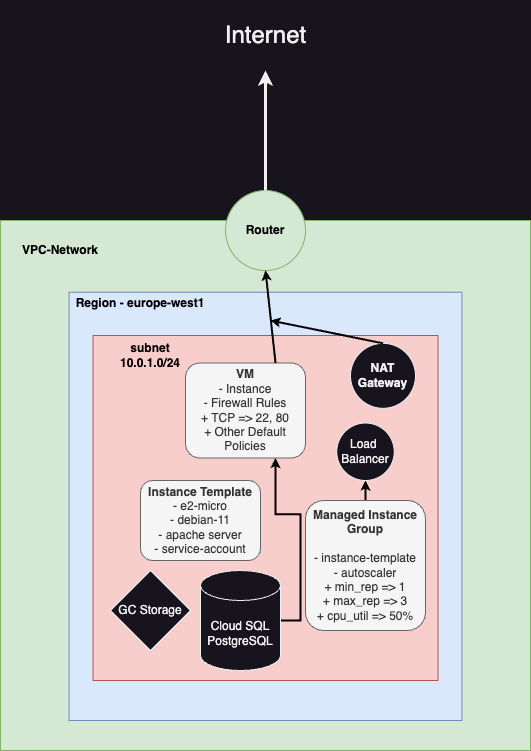

The diagram above was exported from draw.io. Its source (the exported page's mxGraphModel, read from the mxfile embedded in the PNG):
<mxGraphModel dx="954" dy="1896" grid="1" gridSize="10" guides="1" tooltips="1" connect="1" arrows="1" fold="1" page="1" pageScale="1" pageWidth="827" pageHeight="1169" math="0" shadow="0">
  <root>
    <mxCell id="0" />
    <mxCell id="1" parent="0" />
    <mxCell id="2uPofHaLCQodslYAtv9k-6" value="" style="whiteSpace=wrap;html=1;aspect=fixed;fillColor=#d5e8d4;strokeColor=#82b366;" parent="1" vertex="1">
      <mxGeometry x="500" y="10" width="530" height="530" as="geometry" />
    </mxCell>
    <mxCell id="2uPofHaLCQodslYAtv9k-11" value="&lt;font style=&quot;font-size: 24px;&quot;&gt;Internet&lt;/font&gt;" style="text;html=1;align=center;verticalAlign=middle;whiteSpace=wrap;rounded=0;" parent="1" vertex="1">
      <mxGeometry x="707.5" y="-210" width="115" height="70" as="geometry" />
    </mxCell>
    <mxCell id="2uPofHaLCQodslYAtv9k-14" value="" style="rounded=0;whiteSpace=wrap;html=1;rotation=-90;fillColor=#dae8fc;strokeColor=#6c8ebf;" parent="1" vertex="1">
      <mxGeometry x="550.86" y="99.46" width="428.28" height="392.81" as="geometry" />
    </mxCell>
    <mxCell id="2uPofHaLCQodslYAtv9k-5" value="&lt;font color=&quot;#000000&quot;&gt;&lt;b&gt;VPC-Network&lt;/b&gt;&lt;/font&gt;" style="text;html=1;align=center;verticalAlign=middle;whiteSpace=wrap;rounded=0;" parent="1" vertex="1">
      <mxGeometry x="500" y="10" width="120" height="60" as="geometry" />
    </mxCell>
    <mxCell id="2uPofHaLCQodslYAtv9k-13" value="&lt;font color=&quot;#000000&quot;&gt;&lt;b&gt;Region - europe-west1&lt;/b&gt;&lt;/font&gt;" style="text;html=1;align=center;verticalAlign=middle;whiteSpace=wrap;rounded=0;" parent="1" vertex="1">
      <mxGeometry x="570" y="52.81999999999999" width="140" height="80" as="geometry" />
    </mxCell>
    <mxCell id="2uPofHaLCQodslYAtv9k-18" value="" style="whiteSpace=wrap;html=1;aspect=fixed;fillColor=#f8cecc;strokeColor=#b85450;" parent="1" vertex="1">
      <mxGeometry x="592.5" y="125" width="345" height="345" as="geometry" />
    </mxCell>
    <mxCell id="2uPofHaLCQodslYAtv9k-19" value="&lt;font color=&quot;#000000&quot;&gt;&lt;b&gt;subnet&lt;/b&gt;&lt;/font&gt;&lt;div&gt;&lt;font color=&quot;#000000&quot;&gt;&lt;b&gt;10.0.1.0/24&lt;/b&gt;&lt;br&gt;&lt;/font&gt;&lt;/div&gt;" style="text;html=1;align=center;verticalAlign=middle;whiteSpace=wrap;rounded=0;" parent="1" vertex="1">
      <mxGeometry x="610" y="125" width="80.31" height="40" as="geometry" />
    </mxCell>
    <mxCell id="2uPofHaLCQodslYAtv9k-20" value="&lt;b&gt;VM&lt;/b&gt;&lt;div&gt;- Instance&lt;br&gt;&lt;div&gt;- Firewall Rules&lt;/div&gt;&lt;div&gt;+ TCP =&amp;gt; 22, 80&lt;/div&gt;&lt;div&gt;+ Other Default Policies&lt;/div&gt;&lt;/div&gt;" style="rounded=1;whiteSpace=wrap;html=1;fillColor=#f5f5f5;fontColor=#333333;strokeColor=#666666;" parent="1" vertex="1">
      <mxGeometry x="685" y="152.5" width="120" height="95" as="geometry" />
    </mxCell>
    <mxCell id="2uPofHaLCQodslYAtv9k-21" value="&lt;b&gt;Instance Template&lt;/b&gt;&lt;div&gt;- e2-micro&lt;/div&gt;&lt;div&gt;- debian-11&lt;/div&gt;&lt;div&gt;- apache server&lt;/div&gt;&lt;div&gt;- service-account&lt;/div&gt;" style="rounded=1;whiteSpace=wrap;html=1;fillColor=#f5f5f5;fontColor=#333333;strokeColor=#666666;" parent="1" vertex="1">
      <mxGeometry x="640" y="270" width="120" height="80" as="geometry" />
    </mxCell>
    <mxCell id="2uPofHaLCQodslYAtv9k-24" value="&lt;b&gt;NAT Gateway&lt;/b&gt;" style="ellipse;whiteSpace=wrap;html=1;aspect=fixed;" parent="1" vertex="1">
      <mxGeometry x="850" y="132.82" width="65" height="65" as="geometry" />
    </mxCell>
    <mxCell id="2uPofHaLCQodslYAtv9k-25" value="&lt;font color=&quot;#000000&quot;&gt;&lt;b&gt;Router&lt;/b&gt;&lt;/font&gt;" style="ellipse;whiteSpace=wrap;html=1;aspect=fixed;fillColor=#d5e8d4;strokeColor=#82b366;" parent="1" vertex="1">
      <mxGeometry x="725" y="-20" width="80" height="80" as="geometry" />
    </mxCell>
    <mxCell id="2uPofHaLCQodslYAtv9k-48" style="edgeStyle=orthogonalEdgeStyle;rounded=0;orthogonalLoop=1;jettySize=auto;html=1;exitX=0.5;exitY=0;exitDx=0;exitDy=0;entryX=0.5;entryY=1;entryDx=0;entryDy=0;strokeColor=#000000;strokeWidth=2;endSize=4;" parent="1" source="2uPofHaLCQodslYAtv9k-38" target="2uPofHaLCQodslYAtv9k-44" edge="1">
      <mxGeometry relative="1" as="geometry" />
    </mxCell>
    <mxCell id="2uPofHaLCQodslYAtv9k-38" value="&lt;b&gt;Managed Instance Group&lt;/b&gt;&lt;div&gt;&lt;br&gt;&lt;/div&gt;&lt;div&gt;- instance-template&lt;/div&gt;&lt;div&gt;- autoscaler&lt;/div&gt;&lt;div&gt;+ min_rep =&amp;gt; 1&lt;/div&gt;&lt;div&gt;+ max_rep =&amp;gt; 3&lt;/div&gt;&lt;div&gt;+ cpu_util =&amp;gt; 50%&lt;/div&gt;" style="rounded=1;whiteSpace=wrap;html=1;fillColor=#f5f5f5;fontColor=#333333;strokeColor=#666666;" parent="1" vertex="1">
      <mxGeometry x="805" y="290" width="120" height="130" as="geometry" />
    </mxCell>
    <mxCell id="2uPofHaLCQodslYAtv9k-39" value="" style="endArrow=classic;html=1;rounded=0;strokeWidth=3;" parent="1" source="2uPofHaLCQodslYAtv9k-25" target="2uPofHaLCQodslYAtv9k-11" edge="1">
      <mxGeometry width="50" height="50" relative="1" as="geometry">
        <mxPoint x="660" y="230" as="sourcePoint" />
        <mxPoint x="710" y="180" as="targetPoint" />
      </mxGeometry>
    </mxCell>
    <mxCell id="2uPofHaLCQodslYAtv9k-40" value="" style="endArrow=classic;html=1;rounded=0;entryX=0.5;entryY=1;entryDx=0;entryDy=0;exitX=0.75;exitY=0;exitDx=0;exitDy=0;strokeColor=#000000;strokeWidth=2;endSize=4;" parent="1" source="2uPofHaLCQodslYAtv9k-20" target="2uPofHaLCQodslYAtv9k-25" edge="1">
      <mxGeometry width="50" height="50" relative="1" as="geometry">
        <mxPoint x="660" y="190" as="sourcePoint" />
        <mxPoint x="710" y="140" as="targetPoint" />
      </mxGeometry>
    </mxCell>
    <mxCell id="2uPofHaLCQodslYAtv9k-44" value="Load&amp;nbsp;&lt;div&gt;Balancer&lt;/div&gt;" style="ellipse;whiteSpace=wrap;html=1;aspect=fixed;" parent="1" vertex="1">
      <mxGeometry x="836.25" y="212.5" width="57.5" height="57.5" as="geometry" />
    </mxCell>
    <mxCell id="2uPofHaLCQodslYAtv9k-47" style="edgeStyle=orthogonalEdgeStyle;rounded=0;orthogonalLoop=1;jettySize=auto;html=1;exitX=1;exitY=0.5;exitDx=0;exitDy=0;exitPerimeter=0;entryX=0.75;entryY=1;entryDx=0;entryDy=0;strokeColor=#000000;strokeWidth=2;endSize=4;" parent="1" source="2uPofHaLCQodslYAtv9k-45" target="2uPofHaLCQodslYAtv9k-20" edge="1">
      <mxGeometry relative="1" as="geometry" />
    </mxCell>
    <mxCell id="2uPofHaLCQodslYAtv9k-45" value="Cloud SQL&lt;div&gt;PostgreSQL&lt;/div&gt;" style="shape=cylinder3;whiteSpace=wrap;html=1;boundedLbl=1;backgroundOutline=1;size=15;" parent="1" vertex="1">
      <mxGeometry x="700" y="360" width="80" height="100" as="geometry" />
    </mxCell>
    <mxCell id="2uPofHaLCQodslYAtv9k-49" value="" style="endArrow=classic;html=1;rounded=0;exitX=0.5;exitY=0;exitDx=0;exitDy=0;strokeColor=#000000;strokeWidth=2;endSize=4;" parent="1" source="2uPofHaLCQodslYAtv9k-24" edge="1">
      <mxGeometry width="50" height="50" relative="1" as="geometry">
        <mxPoint x="730" y="280" as="sourcePoint" />
        <mxPoint x="770" y="110" as="targetPoint" />
      </mxGeometry>
    </mxCell>
    <mxCell id="2uPofHaLCQodslYAtv9k-50" value="GC Storage" style="rhombus;whiteSpace=wrap;html=1;" parent="1" vertex="1">
      <mxGeometry x="610" y="360" width="80" height="80" as="geometry" />
    </mxCell>
  </root>
</mxGraphModel>